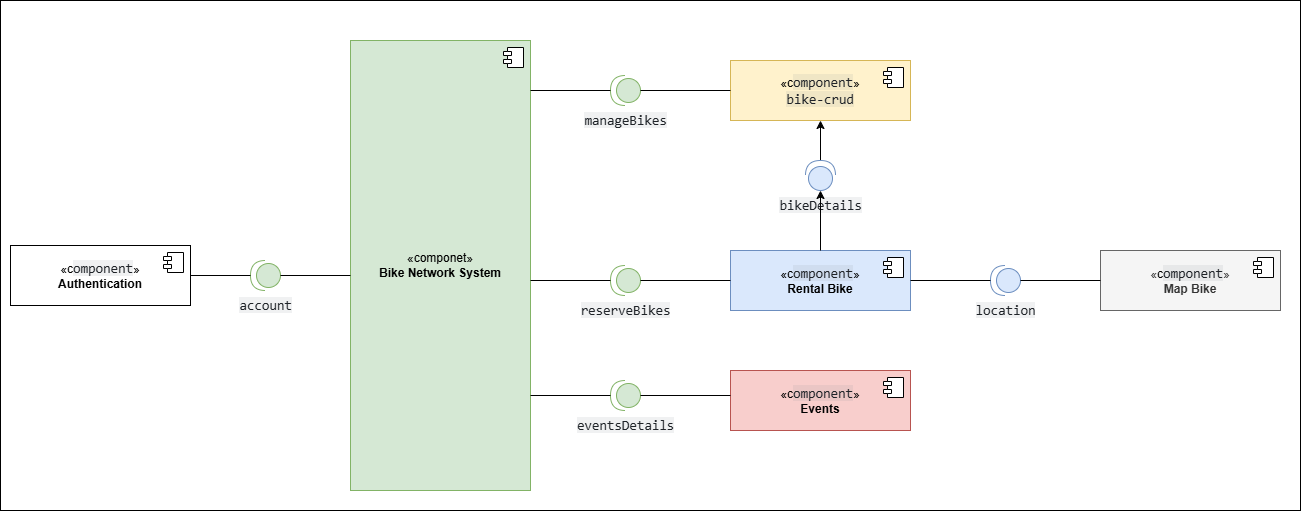

The diagram above was exported from draw.io. Its source (the exported page's mxGraphModel, read from the mxfile embedded in the PNG):
<mxGraphModel dx="2253" dy="777" grid="1" gridSize="10" guides="1" tooltips="1" connect="1" arrows="1" fold="1" page="1" pageScale="1" pageWidth="827" pageHeight="1169" math="0" shadow="0">
  <root>
    <mxCell id="0" />
    <mxCell id="1" parent="0" />
    <mxCell id="n4U1UmWfAjZmRdZ9eiDE-13" parent="1" style="html=1;whiteSpace=wrap;align=left;" value="" vertex="1">
      <mxGeometry height="510" width="1300" x="-610" y="70" as="geometry" />
    </mxCell>
    <mxCell id="1eUbvXTco43N6xv37Upq-1" parent="1" style="html=1;dropTarget=0;whiteSpace=wrap;fillColor=#fff2cc;strokeColor=#d6b656;" value="«c&lt;span style=&quot;white-space-collapse: break-spaces; color: rgb(31, 35, 40); font-family: &amp;quot;Monaspace Neon&amp;quot;, ui-monospace, SFMono-Regular, &amp;quot;SF Mono&amp;quot;, Menlo, Consolas, &amp;quot;Liberation Mono&amp;quot;, monospace; font-size: 13.6px; text-align: start; background-color: rgba(129, 139, 152, 0.12);&quot;&gt;omponent&lt;/span&gt;»&lt;br&gt;&lt;span style=&quot;color: rgb(31, 35, 40); font-family: &amp;quot;Monaspace Neon&amp;quot;, ui-monospace, SFMono-Regular, &amp;quot;SF Mono&amp;quot;, Menlo, Consolas, &amp;quot;Liberation Mono&amp;quot;, monospace; font-size: 13.6px; text-align: start; white-space-collapse: break-spaces; background-color: rgba(129, 139, 152, 0.12);&quot;&gt;bike-crud&lt;/span&gt;" vertex="1">
      <mxGeometry height="60" width="180" x="120" y="130" as="geometry" />
    </mxCell>
    <mxCell id="1eUbvXTco43N6xv37Upq-2" parent="1eUbvXTco43N6xv37Upq-1" style="shape=module;jettyWidth=8;jettyHeight=4;" value="" vertex="1">
      <mxGeometry height="20" relative="1" width="20" x="1" as="geometry">
        <mxPoint x="-27" y="7" as="offset" />
      </mxGeometry>
    </mxCell>
    <mxCell id="1eUbvXTco43N6xv37Upq-43" edge="1" parent="1" source="1eUbvXTco43N6xv37Upq-3" style="edgeStyle=orthogonalEdgeStyle;rounded=0;orthogonalLoop=1;jettySize=auto;html=1;exitX=0.5;exitY=0;exitDx=0;exitDy=0;strokeColor=none;" target="1eUbvXTco43N6xv37Upq-36">
      <mxGeometry relative="1" as="geometry" />
    </mxCell>
    <mxCell id="1eUbvXTco43N6xv37Upq-3" parent="1" style="html=1;dropTarget=0;whiteSpace=wrap;fillColor=#dae8fc;strokeColor=#6c8ebf;" value="«c&lt;span style=&quot;white-space-collapse: break-spaces; color: rgb(31, 35, 40); font-family: &amp;quot;Monaspace Neon&amp;quot;, ui-monospace, SFMono-Regular, &amp;quot;SF Mono&amp;quot;, Menlo, Consolas, &amp;quot;Liberation Mono&amp;quot;, monospace; font-size: 13.6px; text-align: start; background-color: rgba(129, 139, 152, 0.12);&quot;&gt;omponent&lt;/span&gt;»&lt;br&gt;&lt;b&gt;Rental Bike&lt;/b&gt;" vertex="1">
      <mxGeometry height="60" width="180" x="120" y="320" as="geometry" />
    </mxCell>
    <mxCell id="1eUbvXTco43N6xv37Upq-4" parent="1eUbvXTco43N6xv37Upq-3" style="shape=module;jettyWidth=8;jettyHeight=4;" value="" vertex="1">
      <mxGeometry height="20" relative="1" width="20" x="1" as="geometry">
        <mxPoint x="-27" y="7" as="offset" />
      </mxGeometry>
    </mxCell>
    <mxCell id="1eUbvXTco43N6xv37Upq-5" parent="1" style="html=1;dropTarget=0;whiteSpace=wrap;fillColor=#f5f5f5;fontColor=#333333;strokeColor=#666666;" value="«&lt;span style=&quot;color: rgb(0, 0, 0);&quot;&gt;c&lt;/span&gt;&lt;span style=&quot;white-space-collapse: break-spaces; color: rgb(31, 35, 40); font-family: &amp;quot;Monaspace Neon&amp;quot;, ui-monospace, SFMono-Regular, &amp;quot;SF Mono&amp;quot;, Menlo, Consolas, &amp;quot;Liberation Mono&amp;quot;, monospace; font-size: 13.6px; text-align: start; background-color: rgba(129, 139, 152, 0.12);&quot;&gt;omponent&lt;/span&gt;»&lt;br&gt;&lt;b&gt;Map Bike&lt;/b&gt;" vertex="1">
      <mxGeometry height="60" width="180" x="490" y="320" as="geometry" />
    </mxCell>
    <mxCell id="1eUbvXTco43N6xv37Upq-6" parent="1eUbvXTco43N6xv37Upq-5" style="shape=module;jettyWidth=8;jettyHeight=4;" value="" vertex="1">
      <mxGeometry height="20" relative="1" width="20" x="1" as="geometry">
        <mxPoint x="-27" y="7" as="offset" />
      </mxGeometry>
    </mxCell>
    <mxCell id="1eUbvXTco43N6xv37Upq-7" parent="1" style="html=1;dropTarget=0;whiteSpace=wrap;fillColor=#f8cecc;strokeColor=#b85450;" value="«c&lt;span style=&quot;color: rgb(31, 35, 40); font-family: &amp;quot;Monaspace Neon&amp;quot;, ui-monospace, SFMono-Regular, &amp;quot;SF Mono&amp;quot;, Menlo, Consolas, &amp;quot;Liberation Mono&amp;quot;, monospace; font-size: 13.6px; text-align: start; white-space-collapse: break-spaces; background-color: rgba(129, 139, 152, 0.12);&quot;&gt;omponent&lt;/span&gt;&lt;span style=&quot;background-color: transparent; color: light-dark(rgb(0, 0, 0), rgb(255, 255, 255));&quot;&gt;»&lt;/span&gt;&lt;br&gt;&lt;b&gt;Events&lt;/b&gt;" vertex="1">
      <mxGeometry height="60" width="180" x="120" y="440" as="geometry" />
    </mxCell>
    <mxCell id="1eUbvXTco43N6xv37Upq-8" parent="1eUbvXTco43N6xv37Upq-7" style="shape=module;jettyWidth=8;jettyHeight=4;" value="" vertex="1">
      <mxGeometry height="20" relative="1" width="20" x="1" as="geometry">
        <mxPoint x="-27" y="7" as="offset" />
      </mxGeometry>
    </mxCell>
    <mxCell id="1eUbvXTco43N6xv37Upq-9" parent="1" style="html=1;dropTarget=0;whiteSpace=wrap;fillColor=#d5e8d4;strokeColor=#82b366;" value="«componet»&lt;br&gt;&lt;b&gt;Bike Network System&lt;/b&gt;" vertex="1">
      <mxGeometry height="450" width="180" x="-260" y="110" as="geometry" />
    </mxCell>
    <mxCell id="1eUbvXTco43N6xv37Upq-10" parent="1eUbvXTco43N6xv37Upq-9" style="shape=module;jettyWidth=8;jettyHeight=4;" value="" vertex="1">
      <mxGeometry height="20" relative="1" width="20" x="1" as="geometry">
        <mxPoint x="-27" y="7" as="offset" />
      </mxGeometry>
    </mxCell>
    <mxCell id="1eUbvXTco43N6xv37Upq-19" parent="1" style="shape=providedRequiredInterface;html=1;verticalLabelPosition=bottom;sketch=0;direction=west;fillColor=#d5e8d4;strokeColor=#82b366;" value="&lt;span style=&quot;color: rgb(31, 35, 40); font-family: &amp;quot;Monaspace Neon&amp;quot;, ui-monospace, SFMono-Regular, &amp;quot;SF Mono&amp;quot;, Menlo, Consolas, &amp;quot;Liberation Mono&amp;quot;, monospace; font-size: 13.6px; text-align: start; white-space: break-spaces; background-color: rgba(129, 139, 152, 0.12);&quot;&gt;eventsDetails&lt;/span&gt;" vertex="1">
      <mxGeometry height="30" width="30" y="450" as="geometry" />
    </mxCell>
    <mxCell id="1eUbvXTco43N6xv37Upq-24" parent="1" style="line;strokeWidth=1;fillColor=none;align=left;verticalAlign=middle;spacingTop=-1;spacingLeft=3;spacingRight=3;rotatable=0;labelPosition=right;points=[];portConstraint=eastwest;strokeColor=inherit;" value="" vertex="1">
      <mxGeometry height="8" width="80" x="-80" y="461" as="geometry" />
    </mxCell>
    <mxCell id="1eUbvXTco43N6xv37Upq-27" parent="1" style="shape=providedRequiredInterface;html=1;verticalLabelPosition=bottom;sketch=0;direction=west;fillColor=#d5e8d4;strokeColor=#82b366;" value="&lt;div style=&quot;text-align: start;&quot;&gt;&lt;font color=&quot;#1f2328&quot; face=&quot;Monaspace Neon, ui-monospace, SFMono-Regular, SF Mono, Menlo, Consolas, Liberation Mono, monospace&quot;&gt;&lt;span style=&quot;font-size: 13.6px; white-space: break-spaces; background-color: rgba(129, 139, 152, 0.12);&quot;&gt;manageBikes&lt;/span&gt;&lt;/font&gt;&lt;/div&gt;" vertex="1">
      <mxGeometry height="30" width="30" y="145" as="geometry" />
    </mxCell>
    <mxCell id="1eUbvXTco43N6xv37Upq-28" parent="1" style="line;strokeWidth=1;fillColor=none;align=left;verticalAlign=middle;spacingTop=-1;spacingLeft=3;spacingRight=3;rotatable=0;labelPosition=right;points=[];portConstraint=eastwest;strokeColor=inherit;" value="" vertex="1">
      <mxGeometry height="8" width="80" x="-80" y="156" as="geometry" />
    </mxCell>
    <mxCell id="1eUbvXTco43N6xv37Upq-29" parent="1" style="line;strokeWidth=1;fillColor=none;align=left;verticalAlign=middle;spacingTop=-1;spacingLeft=3;spacingRight=3;rotatable=0;labelPosition=right;points=[];portConstraint=eastwest;strokeColor=inherit;" value="" vertex="1">
      <mxGeometry height="8" width="90" x="30" y="156" as="geometry" />
    </mxCell>
    <mxCell id="1eUbvXTco43N6xv37Upq-32" parent="1" style="shape=providedRequiredInterface;html=1;verticalLabelPosition=bottom;sketch=0;direction=west;fillColor=#d5e8d4;strokeColor=#82b366;" value="&lt;div style=&quot;text-align: start;&quot;&gt;&lt;font color=&quot;#1f2328&quot; face=&quot;Monaspace Neon, ui-monospace, SFMono-Regular, SF Mono, Menlo, Consolas, Liberation Mono, monospace&quot;&gt;&lt;span style=&quot;font-size: 13.6px; white-space: break-spaces; background-color: rgba(129, 139, 152, 0.12);&quot;&gt;reserveBikes&lt;/span&gt;&lt;/font&gt;&lt;/div&gt;" vertex="1">
      <mxGeometry height="30" width="30" y="335" as="geometry" />
    </mxCell>
    <mxCell id="1eUbvXTco43N6xv37Upq-33" parent="1" style="line;strokeWidth=1;fillColor=none;align=left;verticalAlign=middle;spacingTop=-1;spacingLeft=3;spacingRight=3;rotatable=0;labelPosition=right;points=[];portConstraint=eastwest;strokeColor=inherit;" value="" vertex="1">
      <mxGeometry height="8" width="80" x="-80" y="346" as="geometry" />
    </mxCell>
    <mxCell id="1eUbvXTco43N6xv37Upq-34" parent="1" style="line;strokeWidth=1;fillColor=none;align=left;verticalAlign=middle;spacingTop=-1;spacingLeft=3;spacingRight=3;rotatable=0;labelPosition=right;points=[];portConstraint=eastwest;strokeColor=inherit;" value="" vertex="1">
      <mxGeometry height="8" width="90" x="30" y="346" as="geometry" />
    </mxCell>
    <mxCell id="1eUbvXTco43N6xv37Upq-45" edge="1" parent="1" source="1eUbvXTco43N6xv37Upq-36" style="edgeStyle=orthogonalEdgeStyle;rounded=0;orthogonalLoop=1;jettySize=auto;html=1;curved=1;startArrow=none;startFill=0;" target="1eUbvXTco43N6xv37Upq-1" value="">
      <mxGeometry relative="1" as="geometry" />
    </mxCell>
    <mxCell id="1eUbvXTco43N6xv37Upq-36" parent="1" style="shape=providedRequiredInterface;html=1;verticalLabelPosition=bottom;sketch=0;direction=north;fillColor=#dae8fc;strokeColor=#6c8ebf;" value="&lt;div style=&quot;text-align: start;&quot;&gt;&lt;font color=&quot;#1f2328&quot; face=&quot;Monaspace Neon, ui-monospace, SFMono-Regular, SF Mono, Menlo, Consolas, Liberation Mono, monospace&quot;&gt;&lt;span style=&quot;font-size: 13.6px; white-space: break-spaces; background-color: rgba(129, 139, 152, 0.12);&quot;&gt;bikeDetails&lt;/span&gt;&lt;/font&gt;&lt;/div&gt;" vertex="1">
      <mxGeometry height="30" width="30" x="195" y="230" as="geometry" />
    </mxCell>
    <mxCell id="1eUbvXTco43N6xv37Upq-39" parent="1" style="shape=providedRequiredInterface;html=1;verticalLabelPosition=bottom;sketch=0;direction=west;fillColor=#dae8fc;strokeColor=#6c8ebf;" value="&lt;div style=&quot;text-align: start;&quot;&gt;&lt;font color=&quot;#1f2328&quot; face=&quot;Monaspace Neon, ui-monospace, SFMono-Regular, SF Mono, Menlo, Consolas, Liberation Mono, monospace&quot;&gt;&lt;span style=&quot;font-size: 13.6px; white-space: break-spaces; background-color: rgba(129, 139, 152, 0.12);&quot;&gt;location&lt;/span&gt;&lt;/font&gt;&lt;/div&gt;" vertex="1">
      <mxGeometry height="30" width="30" x="380" y="335" as="geometry" />
    </mxCell>
    <mxCell id="1eUbvXTco43N6xv37Upq-40" parent="1" style="line;strokeWidth=1;fillColor=none;align=left;verticalAlign=middle;spacingTop=-1;spacingLeft=3;spacingRight=3;rotatable=0;labelPosition=right;points=[];portConstraint=eastwest;strokeColor=inherit;" value="" vertex="1">
      <mxGeometry height="8" width="80" x="300" y="346" as="geometry" />
    </mxCell>
    <mxCell id="1eUbvXTco43N6xv37Upq-42" parent="1" style="line;strokeWidth=1;fillColor=none;align=left;verticalAlign=middle;spacingTop=-1;spacingLeft=3;spacingRight=3;rotatable=0;labelPosition=right;points=[];portConstraint=eastwest;strokeColor=inherit;" value="" vertex="1">
      <mxGeometry height="8" width="80" x="410" y="346" as="geometry" />
    </mxCell>
    <mxCell id="1eUbvXTco43N6xv37Upq-44" edge="1" parent="1" source="1eUbvXTco43N6xv37Upq-3" style="edgeStyle=orthogonalEdgeStyle;rounded=0;orthogonalLoop=1;jettySize=auto;html=1;entryX=0;entryY=0.5;entryDx=0;entryDy=0;entryPerimeter=0;" target="1eUbvXTco43N6xv37Upq-36">
      <mxGeometry relative="1" as="geometry" />
    </mxCell>
    <mxCell id="n4U1UmWfAjZmRdZ9eiDE-5" parent="1" style="shape=providedRequiredInterface;html=1;verticalLabelPosition=bottom;sketch=0;direction=west;fillColor=#d5e8d4;strokeColor=#82b366;" value="&lt;div style=&quot;text-align: start;&quot;&gt;&lt;font color=&quot;#1f2328&quot; face=&quot;Monaspace Neon, ui-monospace, SFMono-Regular, SF Mono, Menlo, Consolas, Liberation Mono, monospace&quot;&gt;&lt;span style=&quot;font-size: 13.6px; white-space: break-spaces; background-color: rgba(129, 139, 152, 0.12);&quot;&gt;account&lt;/span&gt;&lt;/font&gt;&lt;/div&gt;" vertex="1">
      <mxGeometry height="30" width="30" x="-360" y="330" as="geometry" />
    </mxCell>
    <mxCell id="n4U1UmWfAjZmRdZ9eiDE-6" parent="1" style="line;strokeWidth=1;fillColor=none;align=left;verticalAlign=middle;spacingTop=-1;spacingLeft=3;spacingRight=3;rotatable=0;labelPosition=right;points=[];portConstraint=eastwest;strokeColor=inherit;" value="" vertex="1">
      <mxGeometry height="8" width="70" x="-330" y="341" as="geometry" />
    </mxCell>
    <mxCell id="n4U1UmWfAjZmRdZ9eiDE-7" parent="1" style="html=1;dropTarget=0;whiteSpace=wrap;" value="«c&lt;span style=&quot;white-space-collapse: break-spaces; color: rgb(31, 35, 40); font-family: &amp;quot;Monaspace Neon&amp;quot;, ui-monospace, SFMono-Regular, &amp;quot;SF Mono&amp;quot;, Menlo, Consolas, &amp;quot;Liberation Mono&amp;quot;, monospace; font-size: 13.6px; text-align: start; background-color: rgba(129, 139, 152, 0.12);&quot;&gt;omponent&lt;/span&gt;»&lt;br&gt;&lt;b&gt;Authentication&lt;/b&gt;" vertex="1">
      <mxGeometry height="60" width="180" x="-600" y="315" as="geometry" />
    </mxCell>
    <mxCell id="n4U1UmWfAjZmRdZ9eiDE-8" parent="n4U1UmWfAjZmRdZ9eiDE-7" style="shape=module;jettyWidth=8;jettyHeight=4;" value="" vertex="1">
      <mxGeometry height="20" relative="1" width="20" x="1" as="geometry">
        <mxPoint x="-27" y="7" as="offset" />
      </mxGeometry>
    </mxCell>
    <mxCell id="n4U1UmWfAjZmRdZ9eiDE-9" parent="1" style="line;strokeWidth=1;fillColor=none;align=left;verticalAlign=middle;spacingTop=-1;spacingLeft=3;spacingRight=3;rotatable=0;labelPosition=right;points=[];portConstraint=eastwest;strokeColor=inherit;" value="" vertex="1">
      <mxGeometry height="8" width="60" x="-420" y="341" as="geometry" />
    </mxCell>
    <mxCell id="n4U1UmWfAjZmRdZ9eiDE-12" parent="1" style="line;strokeWidth=1;fillColor=none;align=left;verticalAlign=middle;spacingTop=-1;spacingLeft=3;spacingRight=3;rotatable=0;labelPosition=right;points=[];portConstraint=eastwest;strokeColor=inherit;" value="" vertex="1">
      <mxGeometry height="8" width="90" x="30" y="461" as="geometry" />
    </mxCell>
  </root>
</mxGraphModel>